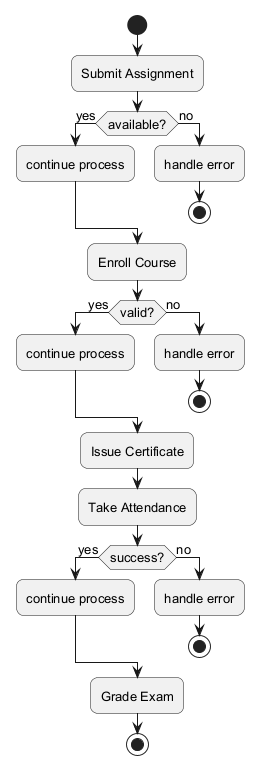

The diagram above was rendered by PlantUML. Its source (embedded in the PNG):
@startuml
skinparam backgroundColor #FFFFFF
skinparam roundCorner 15
skinparam defaultFontSize 13
start
:Submit Assignment;
if (available?) then (yes)
:continue process;
else (no)
:handle error;
stop
endif
:Enroll Course;
if (valid?) then (yes)
:continue process;
else (no)
:handle error;
stop
endif
:Issue Certificate;
:Take Attendance;
if (success?) then (yes)
:continue process;
else (no)
:handle error;
stop
endif
:Grade Exam;
stop
@enduml